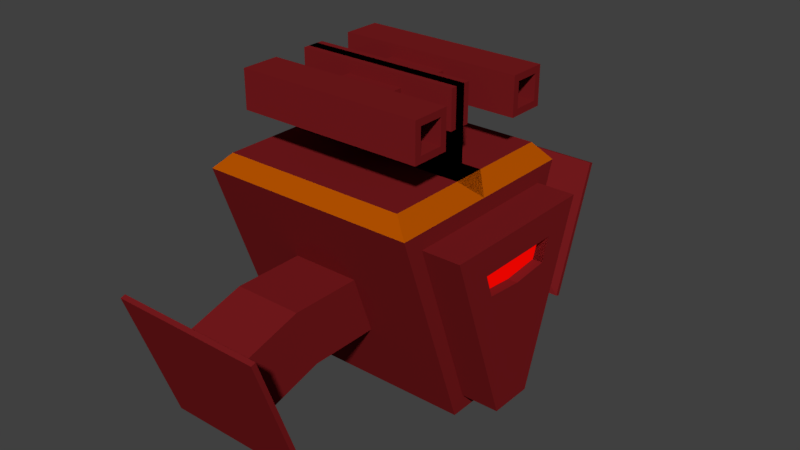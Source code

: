 # Source: EnemyShip.blend  (saved by Blender 2.79.0; exported with 4.5.12 LTS)
import bpy
from mathutils import Matrix  # noqa: F401  (used for matrix-valued properties, if any)

bpy.ops.wm.read_factory_settings(use_empty=True)
scene = bpy.context.scene
scene.name = 'Scene'

# ---- collections
col_collection_1 = bpy.data.collections.new('Collection 1'); scene.collection.children.link(col_collection_1)

# ---- materials (node trees are filled in below, after node groups)
mat_enemy_main_material = bpy.data.materials.new('Enemy Main Material')
mat_enemy_main_material.alpha_threshold = 0.0
mat_enemy_main_material.roughness = 0.5
mat_enemy_main_material.line_color = (0.0, 0.0, 0.0, 1.0)
mat_enemy_second_material = bpy.data.materials.new('Enemy Second Material')
mat_enemy_second_material.alpha_threshold = 0.0
mat_enemy_second_material.roughness = 0.5
mat_enemy_light = bpy.data.materials.new('Enemy Light')
mat_enemy_light.alpha_threshold = 0.0
mat_enemy_light.roughness = 0.5

# ---- material node trees
mat_enemy_main_material.use_nodes = True; mat_enemy_main_material.node_tree.nodes.clear()
_N = mat_enemy_main_material.node_tree.nodes; _L = mat_enemy_main_material.node_tree.links
n0 = _N.new('ShaderNodeOutputMaterial'); n0.name = 'Material Output'; n0.location = (300, 300)
n1 = _N.new('ShaderNodeBsdfDiffuse'); n1.name = 'Diffuse BSDF'; n1.location = (10, 300)
n1.inputs[0].default_value = (0.1902, 0.01114, 0.01324, 1.0)
_L.new(n1.outputs[0], n0.inputs[0])
n0.is_active_output = True
mat_enemy_second_material.use_nodes = True; mat_enemy_second_material.node_tree.nodes.clear()
_N = mat_enemy_second_material.node_tree.nodes; _L = mat_enemy_second_material.node_tree.links
n0 = _N.new('ShaderNodeOutputMaterial'); n0.name = 'Material Output'; n0.location = (300, 300)
n1 = _N.new('ShaderNodeBsdfDiffuse'); n1.name = 'Diffuse BSDF'; n1.location = (10, 300)
n1.inputs[0].default_value = (0.4672, 0.08599, 0.0, 1.0)
_L.new(n1.outputs[0], n0.inputs[0])
n0.is_active_output = True
mat_enemy_light.use_nodes = True; mat_enemy_light.node_tree.nodes.clear()
_N = mat_enemy_light.node_tree.nodes; _L = mat_enemy_light.node_tree.links
n0 = _N.new('ShaderNodeOutputMaterial'); n0.name = 'Material Output'; n0.location = (300, 300)
n1 = _N.new('ShaderNodeEmission'); n1.name = 'Emission'; n1.location = (10, 300)
n1.inputs[0].default_value = (0.8, 0.001435, 0.0, 1.0)
_L.new(n1.outputs[0], n0.inputs[0])
n0.is_active_output = True

# ---- world
world_world = bpy.data.worlds.new('World'); scene.world = world_world
world_world.color = (0.05088, 0.05088, 0.05088)
world_world.use_sun_shadow = False
world_world.sun_shadow_jitter_overblur = 0.0
world_world.cycles.sampling_method = 'MANUAL'

# ---- meshes
me_cube = bpy.data.meshes.new('Cube')
me_cube.from_pydata([(1.0, -0.199, -0.8577), (-0.3072, -0.5289, -0.3461), (1.0, -0.5156, 0.04702), (-0.3072, -0.65, -1.166e-08), (1.0, 5.96e-08, -0.8577), (-1.0, 1.49e-07, -1.0), (-1.0, 1.788e-07, 0.0), (0.8516, -0.8516, 1.0), (1.0, -0.749, 0.7136), (-0.8516, -0.8516, 1.0), (-0.3072, -0.7207, 0.2021), (0.7501, -0.04695, 1.0), (1.0, -4.935e-07, 0.7136), (0.7501, 0.04695, 1.0), (-0.7501, 0.04695, 1.0), (-1.0, 1.788e-07, 0.856), (-0.7501, -0.04695, 1.0), (1.0, 5.96e-08, -1.0), (0.3072, -0.5289, -0.3461), (0.3072, -0.65, -1.417e-07), (0.3072, -0.7207, 0.2021), (1.0, -4.935e-07, 0.856), (1.34, -2.213e-07, 0.2408), (1.34, -0.3403, 0.2718), (1.34, 0.3403, 0.2718), (1.34, 5.96e-08, -0.8577), (1.34, -4.935e-07, 0.7136), (1.34, -0.199, -0.8577), (1.34, -0.411, 0.4738), (1.34, 0.411, 0.4738), (1.0, -0.3, -1.0), (-1.0, -0.3, -1.0), (1.0, -0.65, 0.0), (-1.0, -0.65, 0.0), (-1.0, -0.9496, 0.856), (1.0, -0.9496, 0.856), (0.3072, -1.901, -0.1796), (-0.3072, -1.901, -0.1796), (0.3072, -1.78, -0.5257), (-0.3072, -1.78, -0.5257), (-0.3072, -1.972, 0.0225), (0.3072, -1.972, 0.0225), (0.6917, -1.968, -0.1195), (-0.6917, -1.968, -0.1195), (0.6917, -1.695, -0.8987), (-0.6917, -1.695, -0.8987), (-0.6917, -2.127, 0.3355), (0.6917, -2.127, 0.3355), (0.6917, -2.01, -0.1342), (-0.6917, -2.01, -0.1342), (0.6917, -1.737, -0.9135), (-0.6917, -1.737, -0.9135), (-0.6917, -2.169, 0.3207), (0.6917, -2.169, 0.3207), (-0.3072, -1.357, 0.2021), (0.3072, -1.357, 0.2021), (0.3072, -1.287, -1.417e-07), (0.3072, -1.165, -0.3461), (-0.3072, -1.165, -0.3461), (-0.3072, -1.287, -1.166e-08), (1.34, -2.384e-07, 0.0), (1.34, -0.5156, 0.04702), (1.34, -0.749, 0.7136), (1.34, -4.84e-07, 0.4738), (1.253, -4.361e-07, 0.4738), (1.253, -1.734e-07, 0.2408), (1.253, -0.3403, 0.2718), (1.253, 0.3403, 0.2718), (1.253, -0.411, 0.4738), (1.253, 0.411, 0.4738), (0.8516, 0.1484, 1.0), (0.8516, -0.1484, 1.0), (-0.8516, -0.1484, 1.0), (-0.8516, 0.1484, 1.0), (0.7501, 0.04695, 1.362), (0.7501, -0.04695, 1.362), (-0.7501, -0.04695, 1.362), (-0.7501, 0.04695, 1.362), (0.7501, 0.04695, 1.705), (0.7501, -0.04695, 1.705), (-0.7501, -0.04695, 1.705), (-0.7501, 0.04695, 1.705), (-0.7501, -0.04695, 1.362), (0.7501, -0.04695, 1.362), (-0.7501, -0.04695, 1.705), (0.7501, -0.04695, 1.705), (-0.7501, -0.1038, 1.362), (0.7501, -0.1038, 1.362), (-0.7501, -0.1038, 1.705), (0.7501, -0.1038, 1.705), (-0.7501, -0.4193, 1.362), (0.9449, -0.4795, 1.422), (-0.7501, -0.4193, 1.705), (0.9449, -0.4795, 1.645), (-0.7501, -0.7658, 1.362), (0.9449, -0.7057, 1.422), (-0.7501, -0.7658, 1.705), (0.9449, -0.7057, 1.645), (-0.2656, -0.1038, 1.473), (0.2656, -0.1038, 1.473), (-0.2656, -0.1038, 1.594), (0.2656, -0.1038, 1.594), (-0.2656, -0.4193, 1.473), (0.2656, -0.4193, 1.473), (-0.2656, -0.4193, 1.594), (0.2656, -0.4193, 1.594), (0.9449, -0.4193, 1.362), (0.9449, -0.4193, 1.705), (0.9449, -0.7658, 1.362), (0.9449, -0.7658, 1.705), (-0.2576, -0.4795, 1.422), (-0.2576, -0.4795, 1.645), (-0.2576, -0.7057, 1.422), (-0.2576, -0.7057, 1.645)], [], [(17, 30, 31, 5), (33, 34, 15, 6), (71, 72, 9, 7), (57, 56, 36, 38), (8, 2, 61, 62), (0, 4, 25, 27), (55, 54, 40, 41), (71, 21, 70), (73, 15, 72), (71, 7, 35, 21), (7, 9, 34, 35), (9, 72, 15, 34), (13, 14, 77, 74), (2, 0, 27, 61), (4, 0, 30, 17), (0, 2, 32, 30), (8, 12, 21, 35), (2, 8, 35, 32), (25, 60, 61, 27), (28, 23, 66, 68), (12, 8, 62, 26), (18, 1, 31, 30), (19, 18, 30, 32), (3, 33, 31, 1), (10, 20, 35, 34), (20, 19, 32, 35), (3, 10, 34, 33), (36, 41, 47, 42), (38, 36, 42, 44), (56, 55, 41, 36), (59, 58, 39, 37), (58, 57, 38, 39), (54, 59, 37, 40), (46, 43, 49, 52), (45, 44, 50, 51), (37, 39, 45, 43), (39, 38, 44, 45), (40, 37, 43, 46), (41, 40, 46, 47), (50, 48, 49, 51), (48, 53, 52, 49), (47, 46, 52, 53), (44, 42, 48, 50), (42, 47, 53, 48), (43, 45, 51, 49), (10, 3, 59, 54), (1, 18, 57, 58), (3, 1, 58, 59), (19, 20, 55, 56), (20, 10, 54, 55), (18, 19, 56, 57), (22, 23, 61, 60), (28, 63, 26, 62), (5, 31, 33, 6), (23, 28, 62, 61), (65, 64, 68, 66), (24, 29, 69, 67), (63, 28, 68, 64), (23, 22, 65, 66), (13, 11, 71, 70), (16, 14, 73, 72), (11, 16, 72, 71), (14, 13, 70, 73), (79, 80, 84, 85), (14, 16, 76, 77), (16, 11, 75, 76), (11, 13, 74, 75), (80, 79, 78, 81), (75, 74, 78, 79), (74, 77, 81, 78), (77, 76, 80, 81), (84, 82, 86, 88), (76, 75, 83, 82), (80, 76, 82, 84), (75, 79, 85, 83), (86, 87, 99, 98), (85, 84, 88, 89), (83, 85, 89, 87), (82, 83, 87, 86), (90, 106, 108, 94), (90, 92, 104, 102), (87, 89, 101, 99), (106, 90, 102, 103), (94, 108, 109, 96), (92, 90, 94, 96), (107, 92, 96, 109), (97, 95, 112, 113), (99, 101, 105, 103), (98, 99, 103, 102), (100, 98, 102, 104), (101, 100, 104, 105), (92, 107, 105, 104), (88, 86, 98, 100), (89, 88, 100, 101), (107, 106, 103, 105), (93, 91, 106, 107), (95, 97, 109, 108), (91, 95, 108, 106), (97, 93, 107, 109), (110, 111, 113, 112), (95, 91, 110, 112), (91, 93, 111, 110), (93, 97, 113, 111)])
me_cube.polygons.foreach_set('material_index', [0, 0, 0, 0, 0, 0, 0, 1, 1, 1, 1, 1, 0, 0, 0, 0, 0, 0, 0, 0, 0, 0, 0, 0, 0, 0, 0, 0, 0, 0, 0, 0, 0, 0, 0, 0, 0, 0, 0, 0, 0, 0, 0, 0, 0, 0, 0, 0, 0, 0, 0, 0, 0, 0, 0, 2, 0, 0, 0, 0, 0, 0, 0, 0, 0, 0, 0, 0, 0, 0, 0, 0, 0, 0, 0, 0, 0, 0, 0, 0, 0, 0, 0, 0, 0, 0, 0, 0, 0, 0, 0, 0, 0, 0, 0, 0, 0, 0, 0, 0, 0, 0, 0])
me_cube.materials.append(mat_enemy_main_material)
me_cube.materials.append(mat_enemy_second_material)
me_cube.materials.append(mat_enemy_light)
me_cube.use_remesh_preserve_volume = False
me_cube.use_remesh_preserve_attributes = False
me_cube.use_mirror_vertex_groups = False
me_cube.update()

# ---- objects
ob_cube = bpy.data.objects.new('Cube', me_cube)

# ---- transforms, parenting, visibility, modifiers, constraints
ob_cube.location = (0.0, 0.0, 0.0)
ob_cube.lock_rotations_4d = False
ob_cube.empty_display_type = 'ARROWS'
ob_cube.lineart.crease_threshold = 0.0
_m = ob_cube.modifiers.new('Mirror', 'MIRROR')
_m.use_axis = (False, True, False)

# ---- collection membership
col_collection_1.objects.link(ob_cube)

# ---- scene / render settings (as saved in the file)
scene.frame_start = 1; scene.frame_end = 250; scene.frame_set(1)
scene.render.engine = 'CYCLES'
scene.render.resolution_percentage = 50
scene.render.dither_intensity = 0.0
scene.cycles.use_denoising = False
scene.cycles.samples = 128
scene.cycles.sampling_pattern = 'TABULATED_SOBOL'
scene.cycles.use_adaptive_sampling = False
scene.cycles.use_light_tree = False
scene.cycles.blur_glossy = 0.0
scene.cycles.sample_clamp_indirect = 0.0
scene.view_settings.view_transform = 'Standard'
bpy.context.view_layer.update()

# ---- added for rendering (the .blend has no active camera and no usable light): camera, sun
cam_auto = bpy.data.cameras.new('AutoCamera')
cam_auto.lens = 50.0
cam_auto.sensor_width = 36.0
cam_auto.clip_end = 1000.0
ob_auto_camera = bpy.data.objects.new('AutoCamera', cam_auto)
scene.collection.objects.link(ob_auto_camera)
ob_auto_camera.location = (5.37194, -6.2426, 4.51441)
ob_auto_camera.rotation_euler = (1.09748, -7.21219e-08, 0.694738)
scene.camera = ob_auto_camera
light_auto_sun = bpy.data.lights.new('AutoSun', 'SUN')
light_auto_sun.energy = 3.0
light_auto_sun.angle = 0.0523599
ob_auto_sun = bpy.data.objects.new('AutoSun', light_auto_sun)
scene.collection.objects.link(ob_auto_sun)
ob_auto_sun.rotation_euler = (0.872665, 0.174533, 0.523599)
bpy.context.view_layer.update()
